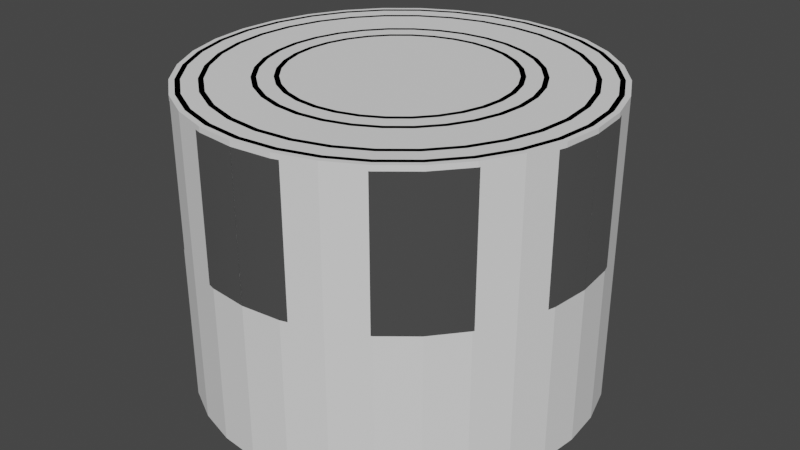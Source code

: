 # Source: 4x8x3.blend  (saved by Blender 3.3.6; exported with 4.5.12 LTS)
import bpy
from mathutils import Matrix  # noqa: F401  (used for matrix-valued properties, if any)

bpy.ops.wm.read_factory_settings(use_empty=True)
scene = bpy.context.scene
scene.name = 'Scene'

# ---- collections
col_4x8x3bearing = bpy.data.collections.new('4x8x3Bearing'); scene.collection.children.link(col_4x8x3bearing)
col_ref = bpy.data.collections.new('Ref'); scene.collection.children.link(col_ref)

# ---- materials (node trees are filled in below, after node groups)
mat_shinymetal = bpy.data.materials.new('ShinyMetal')
mat_shinymetal.use_transparent_shadow = False

# ---- material node trees
mat_shinymetal.use_nodes = True; mat_shinymetal.node_tree.nodes.clear()
_N = mat_shinymetal.node_tree.nodes; _L = mat_shinymetal.node_tree.links
n0 = _N.new('ShaderNodeOutputMaterial'); n0.name = 'Material Output'; n0.location = (300, 300)
n1 = _N.new('ShaderNodeBsdfPrincipled'); n1.name = 'Principled BSDF'; n1.location = (10, 300)
n1.distribution = 'GGX'
n1.subsurface_method = 'BURLEY'
n1.inputs[1].default_value = 0.9814
n1.inputs[2].default_value = 0.177
n1.inputs[3].default_value = 1.45
n1.inputs[13].default_value = 0.4006
n1.inputs[27].default_value = (0.0, 0.0, 0.0, 1.0)
n1.inputs[28].default_value = 1.0
_L.new(n1.outputs[0], n0.inputs[0])
n0.is_active_output = True

# ---- world
world_world = bpy.data.worlds.new('World'); scene.world = world_world
world_world.use_nodes = True; world_world.node_tree.nodes.clear()
_N = world_world.node_tree.nodes; _L = world_world.node_tree.links
n0 = _N.new('ShaderNodeOutputWorld'); n0.name = 'World Output'; n0.location = (300, 300)
n1 = _N.new('ShaderNodeBackground'); n1.name = 'Background'; n1.location = (10, 300)
n1.inputs[0].default_value = (0.05088, 0.05088, 0.05088, 1.0)
_L.new(n1.outputs[0], n0.inputs[0])
n0.is_active_output = True
world_world.color = (0.05088, 0.05088, 0.05088)
world_world.use_sun_shadow = False
world_world.sun_shadow_jitter_overblur = 0.0

# ---- meshes
me_4x8x3bearing = bpy.data.meshes.new('4x8x3Bearing')
me_4x8x3bearing.from_pydata([(-4.0, 0.0, 0.0), (-2.0, 0.0, 0.0), (-4.0, 0.0, 1.5), (-2.0, 0.0, 1.5), (-2.7, 0.0, 1.5), (-2.8, 0.0, 1.2), (-3.2, 0.0, 1.2), (-3.3, 0.0, 1.5), (-2.3, 0.0, 1.5), (-2.4, 0.0, 1.5), (-3.6, 0.0, 1.5), (-3.7, 0.0, 1.5), (-2.4, 0.0, 1.0), (-3.7, 0.0, 1.0), (-2.3, 0.0, 1.0), (-3.6, 0.0, 1.0)], [(2, 0), (11, 2), (1, 3), (9, 4), (4, 5), (5, 6), (6, 7), (3, 8), (7, 10), (8, 12), (10, 13), (14, 9), (15, 11)], [])
_uv = me_4x8x3bearing.uv_layers.new(name='UVMap')
_uv.uv.foreach_set('vector', [])
me_4x8x3bearing.materials.append(mat_shinymetal)
me_4x8x3bearing.use_remesh_fix_poles = True
me_4x8x3bearing.use_remesh_preserve_attributes = False
me_4x8x3bearing.use_mirror_vertex_groups = False
me_4x8x3bearing.update()
me_4x8x3cutout = bpy.data.meshes.new('4x8x3Cutout')
me_4x8x3cutout.from_pydata([(0.0, 4.0, -3.0), (0.0, 4.0, 3.0), (0.7804, 3.923, -3.0), (0.7804, 3.923, 3.0), (1.531, 3.696, -3.0), (1.531, 3.696, 3.0), (2.222, 3.326, -3.0), (2.222, 3.326, 3.0), (2.828, 2.828, -3.0), (2.828, 2.828, 3.0), (3.326, 2.222, -3.0), (3.326, 2.222, 3.0), (3.696, 1.531, -3.0), (3.696, 1.531, 3.0), (3.923, 0.7804, -3.0), (3.923, 0.7804, 3.0), (4.0, 3.02e-07, -3.0), (4.0, 3.02e-07, 3.0), (3.923, -0.7804, -3.0), (3.923, -0.7804, 3.0), (3.696, -1.531, -3.0), (3.696, -1.531, 3.0), (3.326, -2.222, -3.0), (3.326, -2.222, 3.0), (2.828, -2.828, -3.0), (2.828, -2.828, 3.0), (2.222, -3.326, -3.0), (2.222, -3.326, 3.0), (1.531, -3.696, -3.0), (1.531, -3.696, 3.0), (0.7804, -3.923, -3.0), (0.7804, -3.923, 3.0), (-1.303e-06, -4.0, -3.0), (-1.303e-06, -4.0, 3.0), (-0.7804, -3.923, -3.0), (-0.7804, -3.923, 3.0), (-1.531, -3.696, -3.0), (-1.531, -3.696, 3.0), (-2.222, -3.326, -3.0), (-2.222, -3.326, 3.0), (-2.828, -2.828, -3.0), (-2.828, -2.828, 3.0), (-3.326, -2.222, -3.0), (-3.326, -2.222, 3.0), (-3.696, -1.531, -3.0), (-3.696, -1.531, 3.0), (-3.923, -0.7804, -3.0), (-3.923, -0.7804, 3.0), (-4.0, 3.862e-06, -3.0), (-4.0, 3.862e-06, 3.0), (-3.923, 0.7804, -3.0), (-3.923, 0.7804, 3.0), (-3.696, 1.531, -3.0), (-3.696, 1.531, 3.0), (-3.326, 2.222, -3.0), (-3.326, 2.222, 3.0), (-2.828, 2.828, -3.0), (-2.828, 2.828, 3.0), (-2.222, 3.326, -3.0), (-2.222, 3.326, 3.0), (-1.531, 3.696, -3.0), (-1.531, 3.696, 3.0), (-0.7804, 3.923, -3.0), (-0.7804, 3.923, 3.0)], [], [(0, 1, 3, 2), (2, 3, 5, 4), (4, 5, 7, 6), (6, 7, 9, 8), (8, 9, 11, 10), (10, 11, 13, 12), (12, 13, 15, 14), (14, 15, 17, 16), (16, 17, 19, 18), (18, 19, 21, 20), (20, 21, 23, 22), (22, 23, 25, 24), (24, 25, 27, 26), (26, 27, 29, 28), (28, 29, 31, 30), (30, 31, 33, 32), (32, 33, 35, 34), (34, 35, 37, 36), (36, 37, 39, 38), (38, 39, 41, 40), (40, 41, 43, 42), (42, 43, 45, 44), (44, 45, 47, 46), (46, 47, 49, 48), (48, 49, 51, 50), (50, 51, 53, 52), (52, 53, 55, 54), (54, 55, 57, 56), (56, 57, 59, 58), (58, 59, 61, 60), (3, 1, 63, 61, 59, 57, 55, 53, 51, 49, 47, 45, 43, 41, 39, 37, 35, 33, 31, 29, 27, 25, 23, 21, 19, 17, 15, 13, 11, 9, 7, 5), (60, 61, 63, 62), (62, 63, 1, 0), (0, 2, 4, 6, 8, 10, 12, 14, 16, 18, 20, 22, 24, 26, 28, 30, 32, 34, 36, 38, 40, 42, 44, 46, 48, 50, 52, 54, 56, 58, 60, 62)])
_uv = me_4x8x3cutout.uv_layers.new(name='UVMap')
_uv.uv.foreach_set('vector', [1.0, 0.5, 1.0, 1.0, 0.9688, 1.0, 0.9688, 0.5, 0.9688, 0.5, 0.9688, 1.0, 0.9375, 1.0, 0.9375, 0.5, 0.9375, 0.5, 0.9375, 1.0, 0.9062, 1.0, 0.9062, 0.5, 0.9062, 0.5, 0.9062, 1.0, 0.875, 1.0, 0.875, 0.5, 0.875, 0.5, 0.875, 1.0, 0.8438, 1.0, 0.8438, 0.5, 0.8438, 0.5, 0.8438, 1.0, 0.8125, 1.0, 0.8125, 0.5, 0.8125, 0.5, 0.8125, 1.0, 0.7812, 1.0, 0.7812, 0.5, 0.7812, 0.5, 0.7812, 1.0, 0.75, 1.0, 0.75, 0.5, 0.75, 0.5, 0.75, 1.0, 0.7188, 1.0, 0.7188, 0.5, 0.7188, 0.5, 0.7188, 1.0, 0.6875, 1.0, 0.6875, 0.5, 0.6875, 0.5, 0.6875, 1.0, 0.6562, 1.0, 0.6562, 0.5, 0.6562, 0.5, 0.6562, 1.0, 0.625, 1.0, 0.625, 0.5, 0.625, 0.5, 0.625, 1.0, 0.5938, 1.0, 0.5938, 0.5, 0.5938, 0.5, 0.5938, 1.0, 0.5625, 1.0, 0.5625, 0.5, 0.5625, 0.5, 0.5625, 1.0, 0.5312, 1.0, 0.5312, 0.5, 0.5312, 0.5, 0.5312, 1.0, 0.5, 1.0, 0.5, 0.5, 0.5, 0.5, 0.5, 1.0, 0.4688, 1.0, 0.4688, 0.5, 0.4688, 0.5, 0.4688, 1.0, 0.4375, 1.0, 0.4375, 0.5, 0.4375, 0.5, 0.4375, 1.0, 0.4062, 1.0, 0.4062, 0.5, 0.4062, 0.5, 0.4062, 1.0, 0.375, 1.0, 0.375, 0.5, 0.375, 0.5, 0.375, 1.0, 0.3438, 1.0, 0.3438, 0.5, 0.3438, 0.5, 0.3438, 1.0, 0.3125, 1.0, 0.3125, 0.5, 0.3125, 0.5, 0.3125, 1.0, 0.2812, 1.0, 0.2812, 0.5, 0.2812, 0.5, 0.2812, 1.0, 0.25, 1.0, 0.25, 0.5, 0.25, 0.5, 0.25, 1.0, 0.2188, 1.0, 0.2188, 0.5, 0.2188, 0.5, 0.2188, 1.0, 0.1875, 1.0, 0.1875, 0.5, 0.1875, 0.5, 0.1875, 1.0, 0.1562, 1.0, 0.1562, 0.5, 0.1562, 0.5, 0.1562, 1.0, 0.125, 1.0, 0.125, 0.5, 0.125, 0.5, 0.125, 1.0, 0.09375, 1.0, 0.09375, 0.5, 0.09375, 0.5, 0.09375, 1.0, 0.0625, 1.0, 0.0625, 0.5, 0.2968, 0.4854, 0.25, 0.49, 0.2032, 0.4854, 0.1582, 0.4717, 0.1167, 0.4496, 0.08029, 0.4197, 0.05045, 0.3833, 0.02827, 0.3418, 0.01461, 0.2968, 0.01, 0.25, 0.01461, 0.2032, 0.02827, 0.1582, 0.05045, 0.1167, 0.08029, 0.08029, 0.1167, 0.05045, 0.1582, 0.02827, 0.2032, 0.01461, 0.25, 0.01, 0.2968, 0.01461, 0.3418, 0.02827, 0.3833, 0.05045, 0.4197, 0.08029, 0.4496, 0.1167, 0.4717, 0.1582, 0.4854, 0.2032, 0.49, 0.25, 0.4854, 0.2968, 0.4717, 0.3418, 0.4496, 0.3833, 0.4197, 0.4197, 0.3833, 0.4496, 0.3418, 0.4717, 0.0625, 0.5, 0.0625, 1.0, 0.03125, 1.0, 0.03125, 0.5, 0.03125, 0.5, 0.03125, 1.0, 0.0, 1.0, 0.0, 0.5, 0.75, 0.49, 0.7968, 0.4854, 0.8418, 0.4717, 0.8833, 0.4496, 0.9197, 0.4197, 0.9496, 0.3833, 0.9717, 0.3418, 0.9854, 0.2968, 0.99, 0.25, 0.9854, 0.2032, 0.9717, 0.1582, 0.9496, 0.1167, 0.9197, 0.08029, 0.8833, 0.05045, 0.8418, 0.02827, 0.7968, 0.01461, 0.75, 0.01, 0.7032, 0.01461, 0.6582, 0.02827, 0.6167, 0.05045, 0.5803, 0.08029, 0.5504, 0.1167, 0.5283, 0.1582, 0.5146, 0.2032, 0.51, 0.25, 0.5146, 0.2968, 0.5283, 0.3418, 0.5504, 0.3833, 0.5803, 0.4197, 0.6167, 0.4496, 0.6582, 0.4717, 0.7032, 0.4854])
me_4x8x3cutout.use_remesh_fix_poles = True
me_4x8x3cutout.use_remesh_preserve_attributes = False
me_4x8x3cutout.use_mirror_vertex_groups = False
me_4x8x3cutout.update()
me_4x8x3seat = bpy.data.meshes.new('4x8x3Seat')
me_4x8x3seat.from_pydata([(0.0, 0.0, -1.0), (-2.0, -2.278e-08, 2.4), (-2.0, -2.278e-08, 0.0), (-2.499, -3.323e-08, 0.0), (-2.499, -3.323e-08, -1.0), (0.0, 0.0, 2.9), (-1.5, -2.834e-08, 2.9), (-1.961, -0.3901, 2.4), (-1.961, -0.3901, 0.0), (-2.451, -0.4875, 0.0), (-2.451, -0.4875, -1.0), (-1.471, -0.2926, 2.9), (-1.848, -0.7653, 2.4), (-1.848, -0.7653, 0.0), (-2.308, -0.9562, 0.0), (-2.308, -0.9562, -1.0), (-1.386, -0.574, 2.9), (-1.663, -1.111, 2.4), (-1.663, -1.111, 0.0), (-2.078, -1.388, 0.0), (-2.078, -1.388, -1.0), (-1.247, -0.8333, 2.9), (-1.414, -1.414, 2.4), (-1.414, -1.414, 0.0), (-1.767, -1.767, 0.0), (-1.767, -1.767, -1.0), (-1.061, -1.061, 2.9), (-1.111, -1.663, 2.4), (-1.111, -1.663, 0.0), (-1.388, -2.078, 0.0), (-1.388, -2.078, -1.0), (-0.8333, -1.247, 2.9), (-0.7653, -1.848, 2.4), (-0.7653, -1.848, 0.0), (-0.9562, -2.308, 0.0), (-0.9562, -2.308, -1.0), (-0.574, -1.386, 2.9), (-0.3901, -1.961, 2.4), (-0.3901, -1.961, 0.0), (-0.4875, -2.451, 0.0), (-0.4875, -2.451, -1.0), (-0.2926, -1.471, 2.9), (1.102e-07, -2.0, 2.4), (1.102e-07, -2.0, 0.0), (1.424e-07, -2.499, 0.0), (1.424e-07, -2.499, -1.0), (9.39e-08, -1.5, 2.9), (0.3901, -1.961, 2.4), (0.3901, -1.961, 0.0), (0.4875, -2.451, 0.0), (0.4875, -2.451, -1.0), (0.2926, -1.471, 2.9), (0.7653, -1.848, 2.4), (0.7653, -1.848, 0.0), (0.9562, -2.308, 0.0), (0.9562, -2.308, -1.0), (0.574, -1.386, 2.9), (1.111, -1.663, 2.4), (1.111, -1.663, 0.0), (1.388, -2.078, 0.0), (1.388, -2.078, -1.0), (0.8333, -1.247, 2.9), (1.414, -1.414, 2.4), (1.414, -1.414, 0.0), (1.767, -1.767, 0.0), (1.767, -1.767, -1.0), (1.061, -1.061, 2.9), (1.663, -1.111, 2.4), (1.663, -1.111, 0.0), (2.078, -1.388, 0.0), (2.078, -1.388, -1.0), (1.247, -0.8333, 2.9), (1.848, -0.7653, 2.4), (1.848, -0.7653, 0.0), (2.308, -0.9562, 0.0), (2.308, -0.9562, -1.0), (1.386, -0.574, 2.9), (1.961, -0.3901, 2.4), (1.961, -0.3901, 0.0), (2.451, -0.4875, 0.0), (2.451, -0.4875, -1.0), (1.471, -0.2926, 2.9), (2.0, 1.976e-07, 2.4), (2.0, 1.976e-07, 0.0), (2.499, 2.517e-07, 0.0), (2.499, 2.517e-07, -1.0), (1.5, 1.595e-07, 2.9), (1.961, 0.3901, 2.4), (1.961, 0.3901, 0.0), (2.451, 0.4875, 0.0), (2.451, 0.4875, -1.0), (1.471, 0.2926, 2.9), (1.848, 0.7653, 2.4), (1.848, 0.7653, 0.0), (2.308, 0.9562, 0.0), (2.308, 0.9562, -1.0), (1.386, 0.574, 2.9), (1.663, 1.111, 2.4), (1.663, 1.111, 0.0), (2.078, 1.388, 0.0), (2.078, 1.388, -1.0), (1.247, 0.8333, 2.9), (1.414, 1.414, 2.4), (1.414, 1.414, 0.0), (1.767, 1.767, 0.0), (1.767, 1.767, -1.0), (1.061, 1.061, 2.9), (1.111, 1.663, 2.4), (1.111, 1.663, 0.0), (1.388, 2.078, 0.0), (1.388, 2.078, -1.0), (0.8333, 1.247, 2.9), (0.7653, 1.848, 2.4), (0.7653, 1.848, 0.0), (0.9562, 2.308, 0.0), (0.9562, 2.308, -1.0), (0.574, 1.386, 2.9), (0.3901, 1.961, 2.4), (0.3901, 1.961, 0.0), (0.4875, 2.451, 0.0), (0.4875, 2.451, -1.0), (0.2926, 1.471, 2.9), (-4.663e-08, 2.0, 2.4), (-4.663e-08, 2.0, 0.0), (-6.302e-08, 2.499, 0.0), (-6.302e-08, 2.499, -1.0), (-4.623e-08, 1.5, 2.9), (-0.3901, 1.961, 2.4), (-0.3901, 1.961, 0.0), (-0.4875, 2.451, 0.0), (-0.4875, 2.451, -1.0), (-0.2926, 1.471, 2.9), (-0.7653, 1.848, 2.4), (-0.7653, 1.848, 0.0), (-0.9562, 2.308, 0.0), (-0.9562, 2.308, -1.0), (-0.574, 1.386, 2.9), (-1.111, 1.663, 2.4), (-1.111, 1.663, 0.0), (-1.388, 2.078, 0.0), (-1.388, 2.078, -1.0), (-0.8333, 1.247, 2.9), (-1.414, 1.414, 2.4), (-1.414, 1.414, 0.0), (-1.767, 1.767, 0.0), (-1.767, 1.767, -1.0), (-1.061, 1.061, 2.9), (-1.663, 1.111, 2.4), (-1.663, 1.111, 0.0), (-2.078, 1.388, 0.0), (-2.078, 1.388, -1.0), (-1.247, 0.8333, 2.9), (-1.848, 0.7653, 2.4), (-1.848, 0.7653, 0.0), (-2.308, 0.9562, 0.0), (-2.308, 0.9562, -1.0), (-1.386, 0.574, 2.9), (-1.961, 0.3901, 2.4), (-1.961, 0.3901, 0.0), (-2.451, 0.4875, 0.0), (-2.451, 0.4875, -1.0), (-1.471, 0.2926, 2.9)], [], [(1, 7, 11, 6), (7, 12, 16, 11), (12, 17, 21, 16), (17, 22, 26, 21), (22, 27, 31, 26), (27, 32, 36, 31), (32, 37, 41, 36), (37, 42, 46, 41), (42, 47, 51, 46), (47, 52, 56, 51), (52, 57, 61, 56), (57, 62, 66, 61), (62, 67, 71, 66), (67, 72, 76, 71), (72, 77, 81, 76), (77, 82, 86, 81), (82, 87, 91, 86), (87, 92, 96, 91), (92, 97, 101, 96), (97, 102, 106, 101), (102, 107, 111, 106), (107, 112, 116, 111), (112, 117, 121, 116), (117, 122, 126, 121), (122, 127, 131, 126), (127, 132, 136, 131), (132, 137, 141, 136), (137, 142, 146, 141), (142, 147, 151, 146), (147, 152, 156, 151), (152, 157, 161, 156), (157, 1, 6, 161), (2, 8, 7, 1), (8, 13, 12, 7), (13, 18, 17, 12), (18, 23, 22, 17), (23, 28, 27, 22), (28, 33, 32, 27), (33, 38, 37, 32), (38, 43, 42, 37), (43, 48, 47, 42), (48, 53, 52, 47), (53, 58, 57, 52), (58, 63, 62, 57), (63, 68, 67, 62), (68, 73, 72, 67), (73, 78, 77, 72), (78, 83, 82, 77), (83, 88, 87, 82), (88, 93, 92, 87), (93, 98, 97, 92), (98, 103, 102, 97), (103, 108, 107, 102), (108, 113, 112, 107), (113, 118, 117, 112), (118, 123, 122, 117), (123, 128, 127, 122), (128, 133, 132, 127), (133, 138, 137, 132), (138, 143, 142, 137), (143, 148, 147, 142), (148, 153, 152, 147), (153, 158, 157, 152), (158, 2, 1, 157), (4, 10, 9, 3), (10, 15, 14, 9), (15, 20, 19, 14), (20, 25, 24, 19), (25, 30, 29, 24), (30, 35, 34, 29), (35, 40, 39, 34), (40, 45, 44, 39), (45, 50, 49, 44), (50, 55, 54, 49), (55, 60, 59, 54), (60, 65, 64, 59), (65, 70, 69, 64), (70, 75, 74, 69), (75, 80, 79, 74), (80, 85, 84, 79), (85, 90, 89, 84), (90, 95, 94, 89), (95, 100, 99, 94), (100, 105, 104, 99), (105, 110, 109, 104), (110, 115, 114, 109), (115, 120, 119, 114), (120, 125, 124, 119), (125, 130, 129, 124), (130, 135, 134, 129), (135, 140, 139, 134), (140, 145, 144, 139), (145, 150, 149, 144), (150, 155, 154, 149), (155, 160, 159, 154), (160, 4, 3, 159), (3, 9, 8, 2), (9, 14, 13, 8), (14, 19, 18, 13), (19, 24, 23, 18), (24, 29, 28, 23), (29, 34, 33, 28), (34, 39, 38, 33), (39, 44, 43, 38), (44, 49, 48, 43), (49, 54, 53, 48), (54, 59, 58, 53), (59, 64, 63, 58), (64, 69, 68, 63), (69, 74, 73, 68), (74, 79, 78, 73), (79, 84, 83, 78), (84, 89, 88, 83), (89, 94, 93, 88), (94, 99, 98, 93), (99, 104, 103, 98), (104, 109, 108, 103), (109, 114, 113, 108), (114, 119, 118, 113), (119, 124, 123, 118), (124, 129, 128, 123), (129, 134, 133, 128), (134, 139, 138, 133), (139, 144, 143, 138), (144, 149, 148, 143), (149, 154, 153, 148), (154, 159, 158, 153), (159, 3, 2, 158), (0, 10, 4), (0, 15, 10), (0, 20, 15), (0, 25, 20), (0, 30, 25), (0, 35, 30), (0, 40, 35), (0, 45, 40), (0, 50, 45), (0, 55, 50), (0, 60, 55), (0, 65, 60), (0, 70, 65), (0, 75, 70), (0, 80, 75), (0, 85, 80), (0, 90, 85), (0, 95, 90), (0, 100, 95), (0, 105, 100), (0, 110, 105), (0, 115, 110), (0, 120, 115), (0, 125, 120), (0, 130, 125), (0, 135, 130), (0, 140, 135), (0, 145, 140), (0, 150, 145), (0, 155, 150), (0, 160, 155), (0, 4, 160), (6, 11, 5), (11, 16, 5), (16, 21, 5), (21, 26, 5), (26, 31, 5), (31, 36, 5), (36, 41, 5), (41, 46, 5), (46, 51, 5), (51, 56, 5), (56, 61, 5), (61, 66, 5), (66, 71, 5), (71, 76, 5), (76, 81, 5), (81, 86, 5), (86, 91, 5), (91, 96, 5), (96, 101, 5), (101, 106, 5), (106, 111, 5), (111, 116, 5), (116, 121, 5), (121, 126, 5), (126, 131, 5), (131, 136, 5), (136, 141, 5), (141, 146, 5), (146, 151, 5), (151, 156, 5), (156, 161, 5), (161, 6, 5)])
_uv = me_4x8x3seat.uv_layers.new(name='UVMap')
_uv.uv.foreach_set('vector', [0.0, 2.4, 0.03125, 2.4, 0.03125, 2.9, 0.0, 2.9, 0.03125, 2.4, 0.0625, 2.4, 0.0625, 2.9, 0.03125, 2.9, 0.0625, 2.4, 0.09375, 2.4, 0.09375, 2.9, 0.0625, 2.9, 0.09375, 2.4, 0.125, 2.4, 0.125, 2.9, 0.09375, 2.9, 0.125, 2.4, 0.1562, 2.4, 0.1562, 2.9, 0.125, 2.9, 0.1562, 2.4, 0.1875, 2.4, 0.1875, 2.9, 0.1562, 2.9, 0.1875, 2.4, 0.2188, 2.4, 0.2188, 2.9, 0.1875, 2.9, 0.2188, 2.4, 0.25, 2.4, 0.25, 2.9, 0.2188, 2.9, 0.25, 2.4, 0.2812, 2.4, 0.2812, 2.9, 0.25, 2.9, 0.2812, 2.4, 0.3125, 2.4, 0.3125, 2.9, 0.2812, 2.9, 0.3125, 2.4, 0.3438, 2.4, 0.3438, 2.9, 0.3125, 2.9, 0.3438, 2.4, 0.375, 2.4, 0.375, 2.9, 0.3438, 2.9, 0.375, 2.4, 0.4062, 2.4, 0.4062, 2.9, 0.375, 2.9, 0.4062, 2.4, 0.4375, 2.4, 0.4375, 2.9, 0.4062, 2.9, 0.4375, 2.4, 0.4688, 2.4, 0.4688, 2.9, 0.4375, 2.9, 0.4688, 2.4, 0.5, 2.4, 0.5, 2.9, 0.4688, 2.9, 0.5, 2.4, 0.5312, 2.4, 0.5312, 2.9, 0.5, 2.9, 0.5312, 2.4, 0.5625, 2.4, 0.5625, 2.9, 0.5312, 2.9, 0.5625, 2.4, 0.5938, 2.4, 0.5938, 2.9, 0.5625, 2.9, 0.5938, 2.4, 0.625, 2.4, 0.625, 2.9, 0.5938, 2.9, 0.625, 2.4, 0.6562, 2.4, 0.6562, 2.9, 0.625, 2.9, 0.6562, 2.4, 0.6875, 2.4, 0.6875, 2.9, 0.6562, 2.9, 0.6875, 2.4, 0.7188, 2.4, 0.7188, 2.9, 0.6875, 2.9, 0.7188, 2.4, 0.75, 2.4, 0.75, 2.9, 0.7188, 2.9, 0.75, 2.4, 0.7812, 2.4, 0.7812, 2.9, 0.75, 2.9, 0.7812, 2.4, 0.8125, 2.4, 0.8125, 2.9, 0.7812, 2.9, 0.8125, 2.4, 0.8438, 2.4, 0.8438, 2.9, 0.8125, 2.9, 0.8438, 2.4, 0.875, 2.4, 0.875, 2.9, 0.8438, 2.9, 0.875, 2.4, 0.9062, 2.4, 0.9062, 2.9, 0.875, 2.9, 0.9062, 2.4, 0.9375, 2.4, 0.9375, 2.9, 0.9062, 2.9, 0.9375, 2.4, 0.9688, 2.4, 0.9688, 2.9, 0.9375, 2.9, 0.9688, 2.4, 1.0, 2.4, 1.0, 2.9, 0.9688, 2.9, 0.0, 0.0, 0.03125, 0.0, 0.03125, 2.4, 0.0, 2.4, 0.03125, 0.0, 0.0625, 0.0, 0.0625, 2.4, 0.03125, 2.4, 0.0625, 0.0, 0.09375, 0.0, 0.09375, 2.4, 0.0625, 2.4, 0.09375, 0.0, 0.125, 0.0, 0.125, 2.4, 0.09375, 2.4, 0.125, 0.0, 0.1562, 0.0, 0.1562, 2.4, 0.125, 2.4, 0.1562, 0.0, 0.1875, 0.0, 0.1875, 2.4, 0.1562, 2.4, 0.1875, 0.0, 0.2188, 0.0, 0.2188, 2.4, 0.1875, 2.4, 0.2188, 0.0, 0.25, 0.0, 0.25, 2.4, 0.2188, 2.4, 0.25, 0.0, 0.2812, 0.0, 0.2812, 2.4, 0.25, 2.4, 0.2812, 0.0, 0.3125, 0.0, 0.3125, 2.4, 0.2812, 2.4, 0.3125, 0.0, 0.3438, 0.0, 0.3438, 2.4, 0.3125, 2.4, 0.3438, 0.0, 0.375, 0.0, 0.375, 2.4, 0.3438, 2.4, 0.375, 0.0, 0.4062, 0.0, 0.4062, 2.4, 0.375, 2.4, 0.4062, 0.0, 0.4375, 0.0, 0.4375, 2.4, 0.4062, 2.4, 0.4375, 0.0, 0.4688, 0.0, 0.4688, 2.4, 0.4375, 2.4, 0.4688, 0.0, 0.5, 0.0, 0.5, 2.4, 0.4688, 2.4, 0.5, 0.0, 0.5312, 0.0, 0.5312, 2.4, 0.5, 2.4, 0.5312, 0.0, 0.5625, 0.0, 0.5625, 2.4, 0.5312, 2.4, 0.5625, 0.0, 0.5938, 0.0, 0.5938, 2.4, 0.5625, 2.4, 0.5938, 0.0, 0.625, 0.0, 0.625, 2.4, 0.5938, 2.4, 0.625, 0.0, 0.6562, 0.0, 0.6562, 2.4, 0.625, 2.4, 0.6562, 0.0, 0.6875, 0.0, 0.6875, 2.4, 0.6562, 2.4, 0.6875, 0.0, 0.7188, 0.0, 0.7188, 2.4, 0.6875, 2.4, 0.7188, 0.0, 0.75, 0.0, 0.75, 2.4, 0.7188, 2.4, 0.75, 0.0, 0.7812, 0.0, 0.7812, 2.4, 0.75, 2.4, 0.7812, 0.0, 0.8125, 0.0, 0.8125, 2.4, 0.7812, 2.4, 0.8125, 0.0, 0.8438, 0.0, 0.8438, 2.4, 0.8125, 2.4, 0.8438, 0.0, 0.875, 0.0, 0.875, 2.4, 0.8438, 2.4, 0.875, 0.0, 0.9062, 0.0, 0.9062, 2.4, 0.875, 2.4, 0.9062, 0.0, 0.9375, 0.0, 0.9375, 2.4, 0.9062, 2.4, 0.9375, 0.0, 0.9688, 0.0, 0.9688, 2.4, 0.9375, 2.4, 0.9688, 0.0, 1.0, 0.0, 1.0, 2.4, 0.9688, 2.4, 0.0, -1.0, 0.03125, -1.0, 0.03125, 0.0, 0.0, 0.0, 0.03125, -1.0, 0.0625, -1.0, 0.0625, 0.0, 0.03125, 0.0, 0.0625, -1.0, 0.09375, -1.0, 0.09375, 0.0, 0.0625, 0.0, 0.09375, -1.0, 0.125, -1.0, 0.125, 0.0, 0.09375, 0.0, 0.125, -1.0, 0.1562, -1.0, 0.1562, 0.0, 0.125, 0.0, 0.1562, -1.0, 0.1875, -1.0, 0.1875, 0.0, 0.1562, 0.0, 0.1875, -1.0, 0.2188, -1.0, 0.2188, 0.0, 0.1875, 0.0, 0.2188, -1.0, 0.25, -1.0, 0.25, 0.0, 0.2188, 0.0, 0.25, -1.0, 0.2812, -1.0, 0.2812, 0.0, 0.25, 0.0, 0.2812, -1.0, 0.3125, -1.0, 0.3125, 0.0, 0.2812, 0.0, 0.3125, -1.0, 0.3438, -1.0, 0.3438, 0.0, 0.3125, 0.0, 0.3438, -1.0, 0.375, -1.0, 0.375, 0.0, 0.3438, 0.0, 0.375, -1.0, 0.4062, -1.0, 0.4062, 0.0, 0.375, 0.0, 0.4062, -1.0, 0.4375, -1.0, 0.4375, 0.0, 0.4062, 0.0, 0.4375, -1.0, 0.4688, -1.0, 0.4688, 0.0, 0.4375, 0.0, 0.4688, -1.0, 0.5, -1.0, 0.5, 0.0, 0.4688, 0.0, 0.5, -1.0, 0.5312, -1.0, 0.5312, 0.0, 0.5, 0.0, 0.5312, -1.0, 0.5625, -1.0, 0.5625, 0.0, 0.5312, 0.0, 0.5625, -1.0, 0.5938, -1.0, 0.5938, 0.0, 0.5625, 0.0, 0.5938, -1.0, 0.625, -1.0, 0.625, 0.0, 0.5938, 0.0, 0.625, -1.0, 0.6562, -1.0, 0.6562, 0.0, 0.625, 0.0, 0.6562, -1.0, 0.6875, -1.0, 0.6875, 0.0, 0.6562, 0.0, 0.6875, -1.0, 0.7188, -1.0, 0.7188, 0.0, 0.6875, 0.0, 0.7188, -1.0, 0.75, -1.0, 0.75, 0.0, 0.7188, 0.0, 0.75, -1.0, 0.7812, -1.0, 0.7812, 0.0, 0.75, 0.0, 0.7812, -1.0, 0.8125, -1.0, 0.8125, 0.0, 0.7812, 0.0, 0.8125, -1.0, 0.8438, -1.0, 0.8438, 0.0, 0.8125, 0.0, 0.8438, -1.0, 0.875, -1.0, 0.875, 0.0, 0.8438, 0.0, 0.875, -1.0, 0.9062, -1.0, 0.9062, 0.0, 0.875, 0.0, 0.9062, -1.0, 0.9375, -1.0, 0.9375, 0.0, 0.9062, 0.0, 0.9375, -1.0, 0.9688, -1.0, 0.9688, 0.0, 0.9375, 0.0, 0.9688, -1.0, 1.0, -1.0, 1.0, 0.0, 0.9688, 0.0, 0.0, 0.0, 0.03125, 0.0, 0.03125, 0.0, 0.0, 0.0, 0.03125, 0.0, 0.0625, 0.0, 0.0625, 0.0, 0.03125, 0.0, 0.0625, 0.0, 0.09375, 0.0, 0.09375, 0.0, 0.0625, 0.0, 0.09375, 0.0, 0.125, 0.0, 0.125, 0.0, 0.09375, 0.0, 0.125, 0.0, 0.1562, 0.0, 0.1562, 0.0, 0.125, 0.0, 0.1562, 0.0, 0.1875, 0.0, 0.1875, 0.0, 0.1562, 0.0, 0.1875, 0.0, 0.2188, 0.0, 0.2188, 0.0, 0.1875, 0.0, 0.2188, 0.0, 0.25, 0.0, 0.25, 0.0, 0.2188, 0.0, 0.25, 0.0, 0.2812, 0.0, 0.2812, 0.0, 0.25, 0.0, 0.2812, 0.0, 0.3125, 0.0, 0.3125, 0.0, 0.2812, 0.0, 0.3125, 0.0, 0.3438, 0.0, 0.3438, 0.0, 0.3125, 0.0, 0.3438, 0.0, 0.375, 0.0, 0.375, 0.0, 0.3438, 0.0, 0.375, 0.0, 0.4062, 0.0, 0.4062, 0.0, 0.375, 0.0, 0.4062, 0.0, 0.4375, 0.0, 0.4375, 0.0, 0.4062, 0.0, 0.4375, 0.0, 0.4688, 0.0, 0.4688, 0.0, 0.4375, 0.0, 0.4688, 0.0, 0.5, 0.0, 0.5, 0.0, 0.4688, 0.0, 0.5, 0.0, 0.5312, 0.0, 0.5312, 0.0, 0.5, 0.0, 0.5312, 0.0, 0.5625, 0.0, 0.5625, 0.0, 0.5312, 0.0, 0.5625, 0.0, 0.5938, 0.0, 0.5938, 0.0, 0.5625, 0.0, 0.5938, 0.0, 0.625, 0.0, 0.625, 0.0, 0.5938, 0.0, 0.625, 0.0, 0.6562, 0.0, 0.6562, 0.0, 0.625, 0.0, 0.6562, 0.0, 0.6875, 0.0, 0.6875, 0.0, 0.6562, 0.0, 0.6875, 0.0, 0.7188, 0.0, 0.7188, 0.0, 0.6875, 0.0, 0.7188, 0.0, 0.75, 0.0, 0.75, 0.0, 0.7188, 0.0, 0.75, 0.0, 0.7812, 0.0, 0.7812, 0.0, 0.75, 0.0, 0.7812, 0.0, 0.8125, 0.0, 0.8125, 0.0, 0.7812, 0.0, 0.8125, 0.0, 0.8438, 0.0, 0.8438, 0.0, 0.8125, 0.0, 0.8438, 0.0, 0.875, 0.0, 0.875, 0.0, 0.8438, 0.0, 0.875, 0.0, 0.9062, 0.0, 0.9062, 0.0, 0.875, 0.0, 0.9062, 0.0, 0.9375, 0.0, 0.9375, 0.0, 0.9062, 0.0, 0.9375, 0.0, 0.9688, 0.0, 0.9688, 0.0, 0.9375, 0.0, 0.9688, 0.0, 1.0, 0.0, 1.0, 0.0, 0.9688, 0.0, 0.0, -1.0, 0.03125, -1.0, 0.0, -1.0, 0.03125, -1.0, 0.0625, -1.0, 0.03125, -1.0, 0.0625, -1.0, 0.09375, -1.0, 0.0625, -1.0, 0.09375, -1.0, 0.125, -1.0, 0.09375, -1.0, 0.125, -1.0, 0.1562, -1.0, 0.125, -1.0, 0.1562, -1.0, 0.1875, -1.0, 0.1562, -1.0, 0.1875, -1.0, 0.2188, -1.0, 0.1875, -1.0, 0.2188, -1.0, 0.25, -1.0, 0.2188, -1.0, 0.25, -1.0, 0.2812, -1.0, 0.25, -1.0, 0.2812, -1.0, 0.3125, -1.0, 0.2812, -1.0, 0.3125, -1.0, 0.3438, -1.0, 0.3125, -1.0, 0.3438, -1.0, 0.375, -1.0, 0.3438, -1.0, 0.375, -1.0, 0.4062, -1.0, 0.375, -1.0, 0.4062, -1.0, 0.4375, -1.0, 0.4062, -1.0, 0.4375, -1.0, 0.4688, -1.0, 0.4375, -1.0, 0.4688, -1.0, 0.5, -1.0, 0.4688, -1.0, 0.5, -1.0, 0.5312, -1.0, 0.5, -1.0, 0.5312, -1.0, 0.5625, -1.0, 0.5312, -1.0, 0.5625, -1.0, 0.5938, -1.0, 0.5625, -1.0, 0.5938, -1.0, 0.625, -1.0, 0.5938, -1.0, 0.625, -1.0, 0.6562, -1.0, 0.625, -1.0, 0.6562, -1.0, 0.6875, -1.0, 0.6562, -1.0, 0.6875, -1.0, 0.7188, -1.0, 0.6875, -1.0, 0.7188, -1.0, 0.75, -1.0, 0.7188, -1.0, 0.75, -1.0, 0.7812, -1.0, 0.75, -1.0, 0.7812, -1.0, 0.8125, -1.0, 0.7812, -1.0, 0.8125, -1.0, 0.8438, -1.0, 0.8125, -1.0, 0.8438, -1.0, 0.875, -1.0, 0.8438, -1.0, 0.875, -1.0, 0.9062, -1.0, 0.875, -1.0, 0.9062, -1.0, 0.9375, -1.0, 0.9062, -1.0, 0.9375, -1.0, 0.9688, -1.0, 0.9375, -1.0, 0.9688, -1.0, 1.0, -1.0, 0.9688, -1.0, 0.0, 2.9, 0.03125, 2.9, 0.03125, 2.9, 0.03125, 2.9, 0.0625, 2.9, 0.0625, 2.9, 0.0625, 2.9, 0.09375, 2.9, 0.09375, 2.9, 0.09375, 2.9, 0.125, 2.9, 0.125, 2.9, 0.125, 2.9, 0.1562, 2.9, 0.1562, 2.9, 0.1562, 2.9, 0.1875, 2.9, 0.1875, 2.9, 0.1875, 2.9, 0.2188, 2.9, 0.2188, 2.9, 0.2188, 2.9, 0.25, 2.9, 0.25, 2.9, 0.25, 2.9, 0.2812, 2.9, 0.2812, 2.9, 0.2812, 2.9, 0.3125, 2.9, 0.3125, 2.9, 0.3125, 2.9, 0.3438, 2.9, 0.3438, 2.9, 0.3438, 2.9, 0.375, 2.9, 0.375, 2.9, 0.375, 2.9, 0.4062, 2.9, 0.4062, 2.9, 0.4062, 2.9, 0.4375, 2.9, 0.4375, 2.9, 0.4375, 2.9, 0.4688, 2.9, 0.4688, 2.9, 0.4688, 2.9, 0.5, 2.9, 0.5, 2.9, 0.5, 2.9, 0.5312, 2.9, 0.5312, 2.9, 0.5312, 2.9, 0.5625, 2.9, 0.5625, 2.9, 0.5625, 2.9, 0.5938, 2.9, 0.5938, 2.9, 0.5938, 2.9, 0.625, 2.9, 0.625, 2.9, 0.625, 2.9, 0.6562, 2.9, 0.6562, 2.9, 0.6562, 2.9, 0.6875, 2.9, 0.6875, 2.9, 0.6875, 2.9, 0.7188, 2.9, 0.7188, 2.9, 0.7188, 2.9, 0.75, 2.9, 0.75, 2.9, 0.75, 2.9, 0.7812, 2.9, 0.7812, 2.9, 0.7812, 2.9, 0.8125, 2.9, 0.8125, 2.9, 0.8125, 2.9, 0.8438, 2.9, 0.8438, 2.9, 0.8438, 2.9, 0.875, 2.9, 0.875, 2.9, 0.875, 2.9, 0.9062, 2.9, 0.9062, 2.9, 0.9062, 2.9, 0.9375, 2.9, 0.9375, 2.9, 0.9375, 2.9, 0.9688, 2.9, 0.9688, 2.9, 0.9688, 2.9, 1.0, 2.9, 1.0, 2.9])
me_4x8x3seat.use_remesh_fix_poles = True
me_4x8x3seat.use_remesh_preserve_attributes = False
me_4x8x3seat.use_mirror_vertex_groups = False
me_4x8x3seat.update()

# ---- objects
ob_4x8x3bearing = bpy.data.objects.new('4x8x3Bearing', me_4x8x3bearing)
ob_4x8x3cutout = bpy.data.objects.new('4x8x3Cutout', me_4x8x3cutout)
ob_4x8x3seat = bpy.data.objects.new('4x8x3Seat', me_4x8x3seat)

# ---- transforms, parenting, visibility, modifiers, constraints
ob_4x8x3bearing.location = (0.0, 0.0, 1.5)
ob_4x8x3bearing.lineart.crease_threshold = 0.0
_m = ob_4x8x3bearing.modifiers.new('Screw', 'SCREW')
_m.steps = 32
_m.render_steps = 32
_m.use_merge_vertices = True
_m = ob_4x8x3bearing.modifiers.new('Mirror', 'MIRROR')
_m.use_axis = (False, False, True)
_m = ob_4x8x3bearing.modifiers.new('Bevel', 'BEVEL')
_m.harden_normals = True
ob_4x8x3cutout.location = (0.0, 0.0, 0.0)
ob_4x8x3cutout.display_type = 'WIRE'
ob_4x8x3cutout.lineart.crease_threshold = 0.0
ob_4x8x3seat.location = (0.0, 0.0, 0.0)
ob_4x8x3seat.display_type = 'SOLID'
ob_4x8x3seat.lineart.crease_threshold = 0.0

# ---- collection membership
col_4x8x3bearing.objects.link(ob_4x8x3bearing)
col_ref.objects.link(ob_4x8x3cutout)
col_ref.objects.link(ob_4x8x3seat)

# ---- scene / render settings (as saved in the file)
scene.frame_start = 1; scene.frame_end = 250; scene.frame_set(1)
scene.render.engine = 'BLENDER_EEVEE_NEXT'
scene.cycles.use_denoising = False
scene.cycles.samples = 128
scene.cycles.sampling_pattern = 'TABULATED_SOBOL'
scene.cycles.use_adaptive_sampling = False
scene.cycles.use_light_tree = False
scene.view_settings.view_transform = 'Filmic'
bpy.context.view_layer.update()

# ---- added for rendering (the .blend has no active camera and no usable light): camera, sun
cam_auto = bpy.data.cameras.new('AutoCamera')
cam_auto.lens = 50.0
cam_auto.sensor_width = 36.0
cam_auto.clip_end = 1000.0
ob_auto_camera = bpy.data.objects.new('AutoCamera', cam_auto)
scene.collection.objects.link(ob_auto_camera)
ob_auto_camera.location = (11.8487, -14.2184, 9.47893)
ob_auto_camera.rotation_euler = (1.09748, -7.21219e-08, 0.694738)
scene.camera = ob_auto_camera
light_auto_sun = bpy.data.lights.new('AutoSun', 'SUN')
light_auto_sun.energy = 3.0
light_auto_sun.angle = 0.0523599
ob_auto_sun = bpy.data.objects.new('AutoSun', light_auto_sun)
scene.collection.objects.link(ob_auto_sun)
ob_auto_sun.rotation_euler = (0.872665, 0.174533, 0.523599)
bpy.context.view_layer.update()
